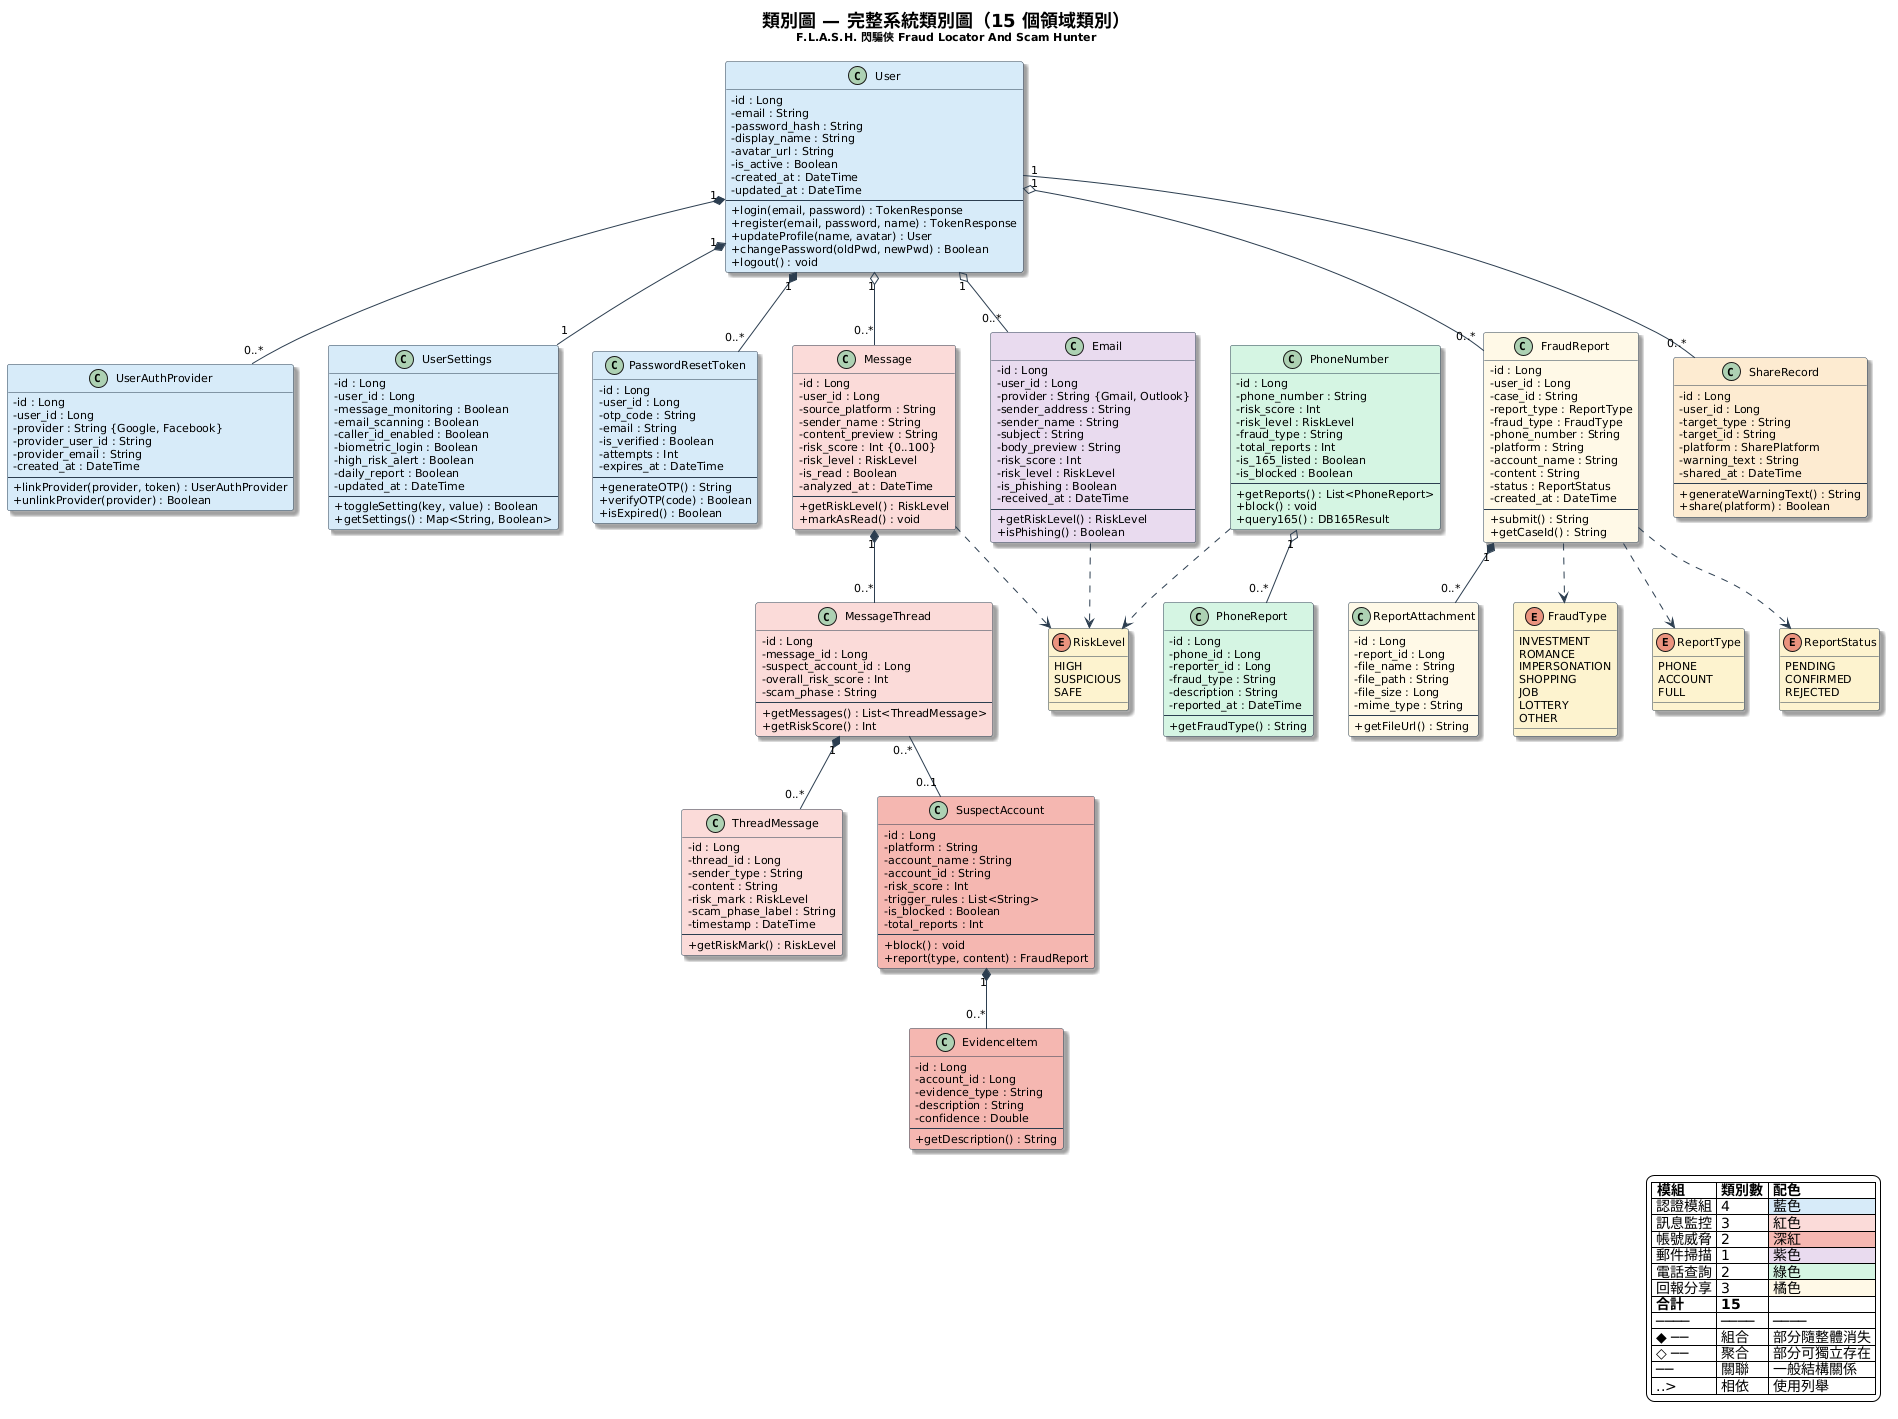

The diagram above was rendered by PlantUML. Its source (embedded in the PNG):
@startuml
skinparam backgroundColor #FEFEFE
skinparam defaultFontName "Microsoft JhengHei"
skinparam defaultFontSize 11
skinparam shadowing true
skinparam classBorderColor #2C3E50
skinparam classArrowColor #2C3E50
skinparam classAttributeIconSize 0

title <size:18><b>類別圖 — 完整系統類別圖（15 個領域類別）</b></size>\n<size:11>F.L.A.S.H. 閃騙俠 Fraud Locator And Scam Hunter</size>

' ===== 核心使用者 =====
class User #D6EAF8 {
  - id : Long
  - email : String
  - password_hash : String
  - display_name : String
  - avatar_url : String
  - is_active : Boolean
  - created_at : DateTime
  - updated_at : DateTime
  --
  + login(email, password) : TokenResponse
  + register(email, password, name) : TokenResponse
  + updateProfile(name, avatar) : User
  + changePassword(oldPwd, newPwd) : Boolean
  + logout() : void
}

class UserAuthProvider #D6EAF8 {
  - id : Long
  - user_id : Long
  - provider : String {Google, Facebook}
  - provider_user_id : String
  - provider_email : String
  - created_at : DateTime
  --
  + linkProvider(provider, token) : UserAuthProvider
  + unlinkProvider(provider) : Boolean
}

class UserSettings #D6EAF8 {
  - id : Long
  - user_id : Long
  - message_monitoring : Boolean
  - email_scanning : Boolean
  - caller_id_enabled : Boolean
  - biometric_login : Boolean
  - high_risk_alert : Boolean
  - daily_report : Boolean
  - updated_at : DateTime
  --
  + toggleSetting(key, value) : Boolean
  + getSettings() : Map<String, Boolean>
}

class PasswordResetToken #D6EAF8 {
  - id : Long
  - user_id : Long
  - otp_code : String
  - email : String
  - is_verified : Boolean
  - attempts : Int
  - expires_at : DateTime
  --
  + generateOTP() : String
  + verifyOTP(code) : Boolean
  + isExpired() : Boolean
}

' ===== 訊息模組 =====
class Message #FADBD8 {
  - id : Long
  - user_id : Long
  - source_platform : String
  - sender_name : String
  - content_preview : String
  - risk_score : Int {0..100}
  - risk_level : RiskLevel
  - is_read : Boolean
  - analyzed_at : DateTime
  --
  + getRiskLevel() : RiskLevel
  + markAsRead() : void
}

class MessageThread #FADBD8 {
  - id : Long
  - message_id : Long
  - suspect_account_id : Long
  - overall_risk_score : Int
  - scam_phase : String
  --
  + getMessages() : List<ThreadMessage>
  + getRiskScore() : Int
}

class ThreadMessage #FADBD8 {
  - id : Long
  - thread_id : Long
  - sender_type : String
  - content : String
  - risk_mark : RiskLevel
  - scam_phase_label : String
  - timestamp : DateTime
  --
  + getRiskMark() : RiskLevel
}

class SuspectAccount #F5B7B1 {
  - id : Long
  - platform : String
  - account_name : String
  - account_id : String
  - risk_score : Int
  - trigger_rules : List<String>
  - is_blocked : Boolean
  - total_reports : Int
  --
  + block() : void
  + report(type, content) : FraudReport
}

class EvidenceItem #F5B7B1 {
  - id : Long
  - account_id : Long
  - evidence_type : String
  - description : String
  - confidence : Double
  --
  + getDescription() : String
}

' ===== 郵件模組 =====
class Email #E8DAEF {
  - id : Long
  - user_id : Long
  - provider : String {Gmail, Outlook}
  - sender_address : String
  - sender_name : String
  - subject : String
  - body_preview : String
  - risk_score : Int
  - risk_level : RiskLevel
  - is_phishing : Boolean
  - received_at : DateTime
  --
  + getRiskLevel() : RiskLevel
  + isPhishing() : Boolean
}

' ===== 電話模組 =====
class PhoneNumber #D5F5E3 {
  - id : Long
  - phone_number : String
  - risk_score : Int
  - risk_level : RiskLevel
  - fraud_type : String
  - total_reports : Int
  - is_165_listed : Boolean
  - is_blocked : Boolean
  --
  + getReports() : List<PhoneReport>
  + block() : void
  + query165() : DB165Result
}

class PhoneReport #D5F5E3 {
  - id : Long
  - phone_id : Long
  - reporter_id : Long
  - fraud_type : String
  - description : String
  - reported_at : DateTime
  --
  + getFraudType() : String
}

' ===== 回報模組 =====
class FraudReport #FEF9E7 {
  - id : Long
  - user_id : Long
  - case_id : String
  - report_type : ReportType
  - fraud_type : FraudType
  - phone_number : String
  - platform : String
  - account_name : String
  - content : String
  - status : ReportStatus
  - created_at : DateTime
  --
  + submit() : String
  + getCaseId() : String
}

class ReportAttachment #FEF9E7 {
  - id : Long
  - report_id : Long
  - file_name : String
  - file_path : String
  - file_size : Long
  - mime_type : String
  --
  + getFileUrl() : String
}

class ShareRecord #FDEBD0 {
  - id : Long
  - user_id : Long
  - target_type : String
  - target_id : String
  - platform : SharePlatform
  - warning_text : String
  - shared_at : DateTime
  --
  + generateWarningText() : String
  + share(platform) : Boolean
}

' ===== 列舉 =====
enum RiskLevel #FCF3CF {
  HIGH
  SUSPICIOUS
  SAFE
}

enum FraudType #FCF3CF {
  INVESTMENT
  ROMANCE
  IMPERSONATION
  SHOPPING
  JOB
  LOTTERY
  OTHER
}

enum ReportType #FCF3CF {
  PHONE
  ACCOUNT
  FULL
}

enum ReportStatus #FCF3CF {
  PENDING
  CONFIRMED
  REJECTED
}

' ===== 關係 =====

' 認證模組 - 組合
User "1" *-- "0..*" UserAuthProvider
User "1" *-- "1" UserSettings
User "1" *-- "0..*" PasswordResetToken

' User -> 訊息/郵件 - 聚合
User "1" o-- "0..*" Message
User "1" o-- "0..*" Email
User "1" o-- "0..*" FraudReport

' User -> 分享 - 關聯
User "1" -- "0..*" ShareRecord

' 訊息模組 - 組合
Message "1" *-- "0..*" MessageThread
MessageThread "1" *-- "0..*" ThreadMessage
SuspectAccount "1" *-- "0..*" EvidenceItem

' 訊息 <-> 帳號 - 關聯
MessageThread "0..*" -- "0..1" SuspectAccount

' 電話模組 - 聚合
PhoneNumber "1" o-- "0..*" PhoneReport

' 回報模組 - 組合
FraudReport "1" *-- "0..*" ReportAttachment

' 列舉使用
Message ..> RiskLevel
Email ..> RiskLevel
PhoneNumber ..> RiskLevel
FraudReport ..> FraudType
FraudReport ..> ReportType
FraudReport ..> ReportStatus

legend right
  |= 模組 |= 類別數 |= 配色 |
  | 認證模組 | 4 |<#D6EAF8> 藍色 |
  | 訊息監控 | 3 |<#FADBD8> 紅色 |
  | 帳號威脅 | 2 |<#F5B7B1> 深紅 |
  | 郵件掃描 | 1 |<#E8DAEF> 紫色 |
  | 電話查詢 | 2 |<#D5F5E3> 綠色 |
  | 回報分享 | 3 |<#FEF9E7> 橘色 |
  | **合計** | **15** | |
  | ──── | ──── | ──── |
  | ◆ ── | 組合 | 部分隨整體消失 |
  | ◇ ── | 聚合 | 部分可獨立存在 |
  | ── | 關聯 | 一般結構關係 |
  | ..> | 相依 | 使用列舉 |
end legend
@enduml